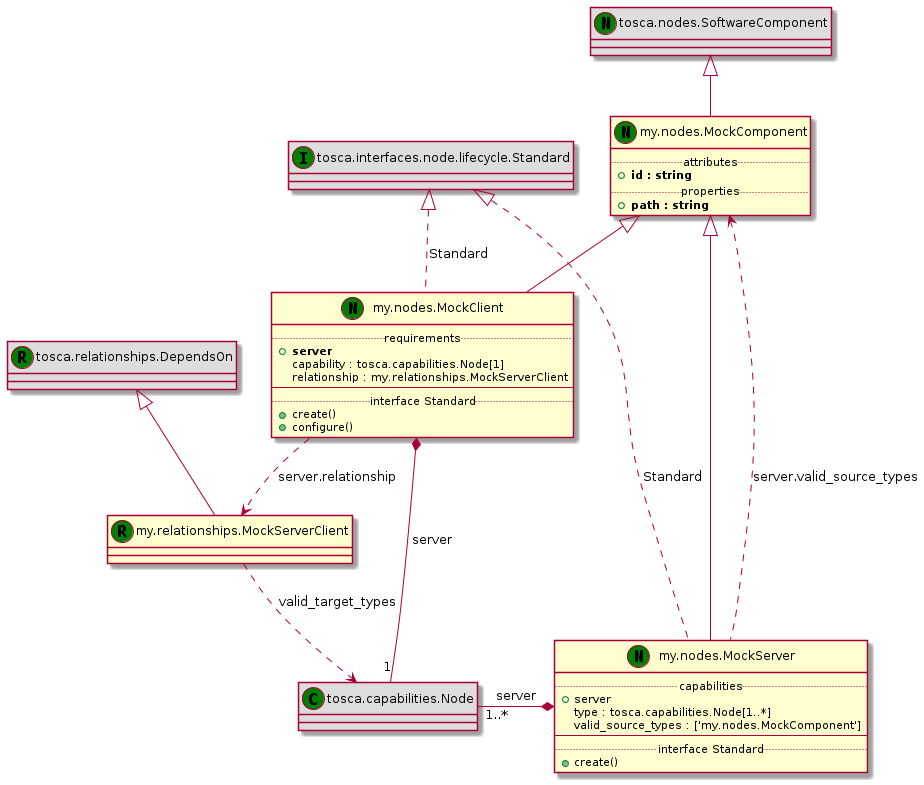

The diagram above was rendered by PlantUML. Its source (embedded in the PNG):
@startuml
set namespaceSeparator none
class "tosca.relationships.DependsOn" << (R,green) >> #DDDDDD
"tosca.relationships.DependsOn" <|-- "my.relationships.MockServerClient"
class "my.relationships.MockServerClient" << (R,green) >> {
}
class "tosca.capabilities.Node" << (C,green) >> #DDDDDD
"my.relationships.MockServerClient" ..> "tosca.capabilities.Node" : valid_target_types
class "tosca.nodes.SoftwareComponent" << (N,green) >> #DDDDDD
"tosca.nodes.SoftwareComponent" <|-- "my.nodes.MockComponent"
class "my.nodes.MockComponent" << (N,green) >> {
.. attributes ..
+<b>id : string
.. properties ..
+<b>path : string
}
"my.nodes.MockComponent" <|-- "my.nodes.MockServer"
class "my.nodes.MockServer" << (N,green) >> {
.. capabilities ..
+server
 type : tosca.capabilities.Node[1..*]
 valid_source_types : ['my.nodes.MockComponent']
--
.. interface Standard ..
+create()
}
class "tosca.capabilities.Node" << (C,green) >> #DDDDDD
"tosca.capabilities.Node" "1..*" -* "my.nodes.MockServer" : server
"my.nodes.MockComponent" <.. "my.nodes.MockServer" : server.valid_source_types
class "tosca.interfaces.node.lifecycle.Standard" << (I,green) >> #DDDDDD
"tosca.interfaces.node.lifecycle.Standard" <|.. "my.nodes.MockServer" : Standard
"my.nodes.MockComponent" <|-- "my.nodes.MockClient"
class "my.nodes.MockClient" << (N,green) >> {
.. requirements ..
+<b>server
 capability : tosca.capabilities.Node[1]
 relationship : my.relationships.MockServerClient
--
.. interface Standard ..
+create()
+configure()
}
class "tosca.capabilities.Node" << (C,green) >> #DDDDDD
"my.nodes.MockClient" *- "1" "tosca.capabilities.Node" : server
"my.nodes.MockClient" ..> "my.relationships.MockServerClient" : server.relationship
class "tosca.interfaces.node.lifecycle.Standard" << (I,green) >> #DDDDDD
"tosca.interfaces.node.lifecycle.Standard" <|.. "my.nodes.MockClient" : Standard
@enduml